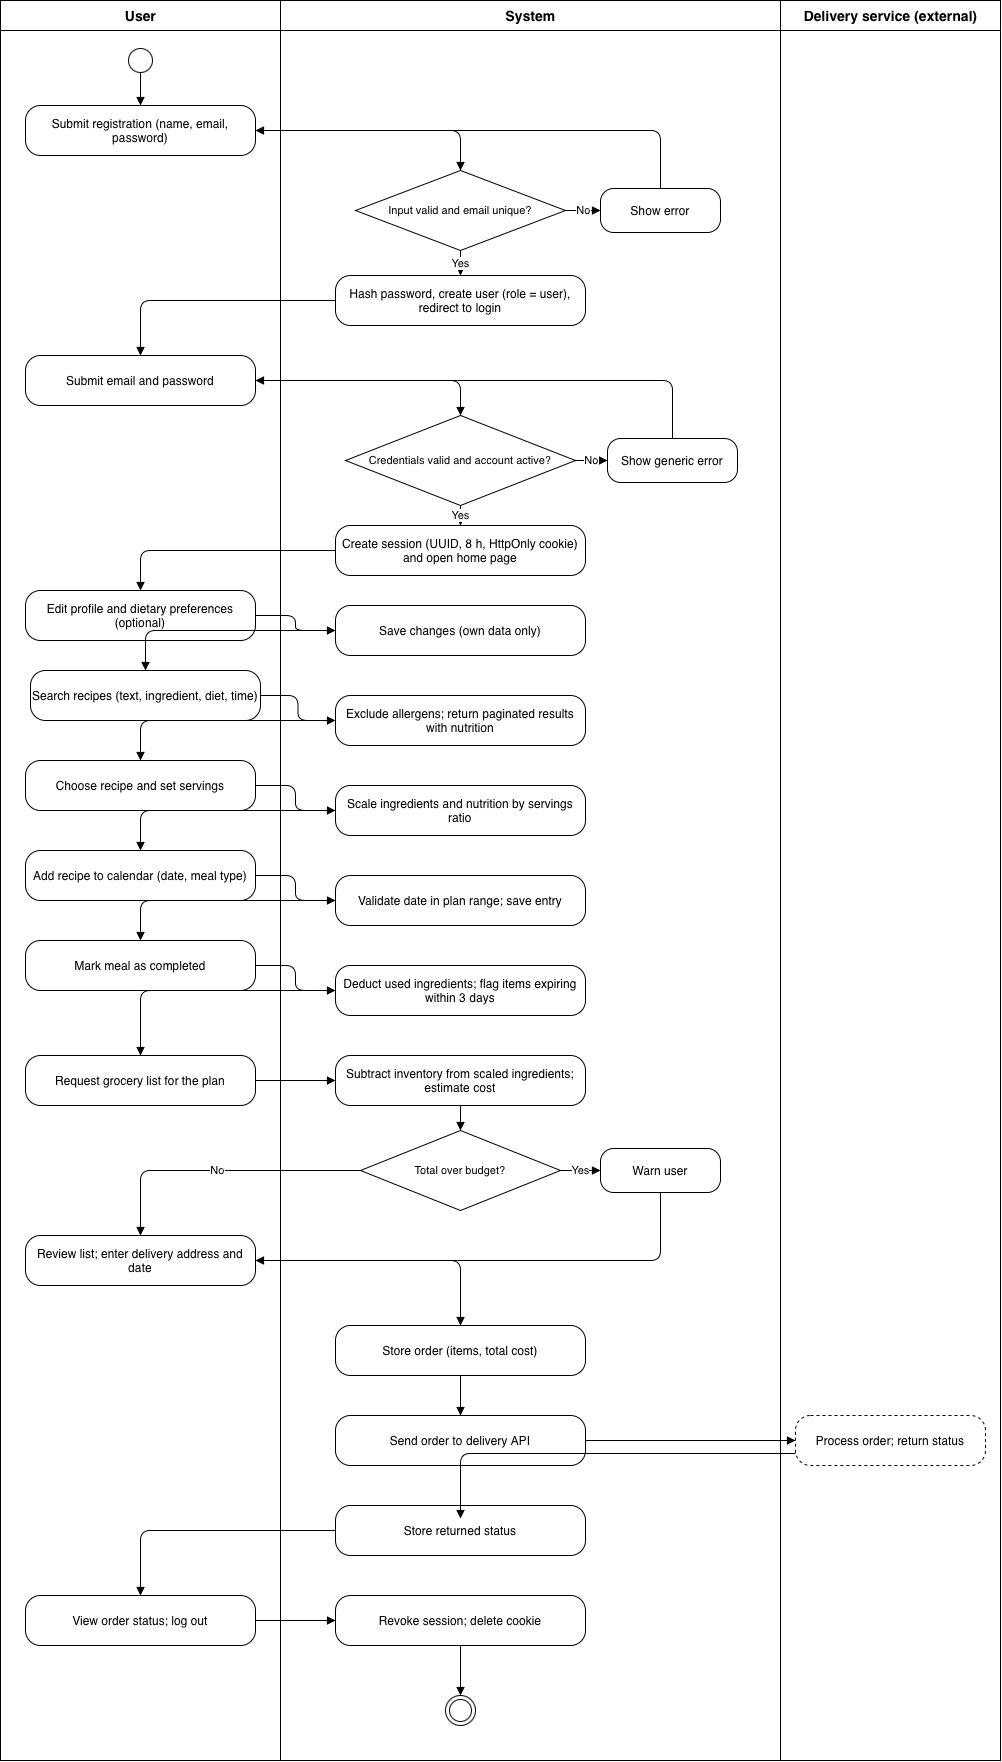

The diagram above was exported from draw.io. Its source (the exported page's mxGraphModel, read from the mxfile embedded in the PNG):
<mxGraphModel dx="1285" dy="956" grid="1" gridSize="10" guides="1" tooltips="1" connect="1" arrows="1" fold="1" page="1" pageScale="1" pageWidth="1100" pageHeight="1850" math="0" shadow="0">
  <root>
    <mxCell id="0" />
    <mxCell id="1" parent="0" />
    <mxCell id="lane0" parent="1" style="swimlane;horizontal=1;startSize=30;fontStyle=1;fontSize=14;html=1;" value="User" vertex="1">
      <mxGeometry height="1760" width="280" x="40" y="30" as="geometry" />
    </mxCell>
    <mxCell id="a7" parent="lane0" style="rounded=1;arcSize=30;whiteSpace=wrap;html=1;fontSize=12;" value="Search recipes (text, ingredient, diet, time)" vertex="1">
      <mxGeometry height="50" width="230" x="30" y="670" as="geometry" />
    </mxCell>
    <mxCell id="a5" parent="lane0" style="rounded=1;arcSize=30;whiteSpace=wrap;html=1;fontSize=12;" value="Edit profile and dietary preferences (optional)" vertex="1">
      <mxGeometry height="50" width="230" x="25" y="590" as="geometry" />
    </mxCell>
    <mxCell id="a9" parent="lane0" style="rounded=1;arcSize=30;whiteSpace=wrap;html=1;fontSize=12;" value="Choose recipe and set servings" vertex="1">
      <mxGeometry height="50" width="230" x="25" y="760" as="geometry" />
    </mxCell>
    <mxCell id="a11" parent="lane0" style="rounded=1;arcSize=30;whiteSpace=wrap;html=1;fontSize=12;" value="Add recipe to calendar (date, meal type)" vertex="1">
      <mxGeometry height="50" width="230" x="25" y="850" as="geometry" />
    </mxCell>
    <mxCell id="a13" parent="lane0" style="rounded=1;arcSize=30;whiteSpace=wrap;html=1;fontSize=12;" value="Mark meal as completed" vertex="1">
      <mxGeometry height="50" width="230" x="25" y="940" as="geometry" />
    </mxCell>
    <mxCell id="lane1" parent="1" style="swimlane;horizontal=1;startSize=30;fontStyle=1;fontSize=14;html=1;" value="System" vertex="1">
      <mxGeometry height="1760" width="500" x="320" y="30" as="geometry" />
    </mxCell>
    <mxCell id="lane2" parent="1" style="swimlane;horizontal=1;startSize=30;fontStyle=1;fontSize=14;html=1;" value="Delivery service (external)" vertex="1">
      <mxGeometry height="1760" width="220" x="820" y="30" as="geometry" />
    </mxCell>
    <mxCell id="st" parent="1" style="ellipse;html=1;" value="" vertex="1">
      <mxGeometry height="24" width="24" x="168" y="78" as="geometry" />
    </mxCell>
    <mxCell id="a1" parent="1" style="rounded=1;arcSize=30;whiteSpace=wrap;html=1;fontSize=12;" value="Submit registration (name, email, password)" vertex="1">
      <mxGeometry height="50" width="230" x="65" y="135" as="geometry" />
    </mxCell>
    <mxCell id="d1" parent="1" style="rhombus;whiteSpace=wrap;html=1;fontSize=11;" value="Input valid and email unique?" vertex="1">
      <mxGeometry height="80" width="210" x="395" y="200" as="geometry" />
    </mxCell>
    <mxCell id="x1" parent="1" style="rounded=1;arcSize=30;whiteSpace=wrap;html=1;fontSize=12;" value="Show error" vertex="1">
      <mxGeometry height="44" width="120" x="640" y="218" as="geometry" />
    </mxCell>
    <mxCell id="a2" parent="1" style="rounded=1;arcSize=30;whiteSpace=wrap;html=1;fontSize=12;" value="Hash password, create user (role = user), redirect to login" vertex="1">
      <mxGeometry height="50" width="250" x="375" y="305" as="geometry" />
    </mxCell>
    <mxCell id="a3" parent="1" style="rounded=1;arcSize=30;whiteSpace=wrap;html=1;fontSize=12;" value="Submit email and password" vertex="1">
      <mxGeometry height="50" width="230" x="65" y="385" as="geometry" />
    </mxCell>
    <mxCell id="d2" parent="1" style="rhombus;whiteSpace=wrap;html=1;fontSize=11;" value="Credentials valid and account active?" vertex="1">
      <mxGeometry height="90" width="230" x="385" y="445" as="geometry" />
    </mxCell>
    <mxCell id="x2" parent="1" style="rounded=1;arcSize=30;whiteSpace=wrap;html=1;fontSize=12;" value="Show generic error" vertex="1">
      <mxGeometry height="44" width="130" x="647" y="468" as="geometry" />
    </mxCell>
    <mxCell id="a4" parent="1" style="rounded=1;arcSize=30;whiteSpace=wrap;html=1;fontSize=12;" value="Create session (UUID, 8 h, HttpOnly cookie) and open home page" vertex="1">
      <mxGeometry height="50" width="250" x="375" y="555" as="geometry" />
    </mxCell>
    <mxCell id="a6" parent="1" style="rounded=1;arcSize=30;whiteSpace=wrap;html=1;fontSize=12;" value="Save changes (own data only)" vertex="1">
      <mxGeometry height="50" width="250" x="375" y="635" as="geometry" />
    </mxCell>
    <mxCell id="a8" parent="1" style="rounded=1;arcSize=30;whiteSpace=wrap;html=1;fontSize=12;" value="Exclude allergens; return paginated results with nutrition" vertex="1">
      <mxGeometry height="50" width="250" x="375" y="725" as="geometry" />
    </mxCell>
    <mxCell id="a10" parent="1" style="rounded=1;arcSize=30;whiteSpace=wrap;html=1;fontSize=12;" value="Scale ingredients and nutrition by servings ratio" vertex="1">
      <mxGeometry height="50" width="250" x="375" y="815" as="geometry" />
    </mxCell>
    <mxCell id="a12" parent="1" style="rounded=1;arcSize=30;whiteSpace=wrap;html=1;fontSize=12;" value="Validate date in plan range; save entry" vertex="1">
      <mxGeometry height="50" width="250" x="375" y="905" as="geometry" />
    </mxCell>
    <mxCell id="a14" parent="1" style="rounded=1;arcSize=30;whiteSpace=wrap;html=1;fontSize=12;" value="Deduct used ingredients; flag items expiring within 3 days" vertex="1">
      <mxGeometry height="50" width="250" x="375" y="995" as="geometry" />
    </mxCell>
    <mxCell id="a15" parent="1" style="rounded=1;arcSize=30;whiteSpace=wrap;html=1;fontSize=12;" value="Request grocery list for the plan" vertex="1">
      <mxGeometry height="50" width="230" x="65" y="1085" as="geometry" />
    </mxCell>
    <mxCell id="a16" parent="1" style="rounded=1;arcSize=30;whiteSpace=wrap;html=1;fontSize=12;" value="Subtract inventory from scaled ingredients; estimate cost" vertex="1">
      <mxGeometry height="50" width="250" x="375" y="1085" as="geometry" />
    </mxCell>
    <mxCell id="d3" parent="1" style="rhombus;whiteSpace=wrap;html=1;fontSize=11;" value="Total over budget?" vertex="1">
      <mxGeometry height="80" width="200" x="400" y="1160" as="geometry" />
    </mxCell>
    <mxCell id="x3" parent="1" style="rounded=1;arcSize=30;whiteSpace=wrap;html=1;fontSize=12;" value="Warn user" vertex="1">
      <mxGeometry height="44" width="120" x="640" y="1178" as="geometry" />
    </mxCell>
    <mxCell id="a17" parent="1" style="rounded=1;arcSize=30;whiteSpace=wrap;html=1;fontSize=12;" value="Review list; enter delivery address and date" vertex="1">
      <mxGeometry height="50" width="230" x="65" y="1265" as="geometry" />
    </mxCell>
    <mxCell id="a18" parent="1" style="rounded=1;arcSize=30;whiteSpace=wrap;html=1;fontSize=12;" value="Store order (items, total cost)" vertex="1">
      <mxGeometry height="50" width="250" x="375" y="1355" as="geometry" />
    </mxCell>
    <mxCell id="a19" parent="1" style="rounded=1;arcSize=30;whiteSpace=wrap;html=1;fontSize=12;" value="Send order to delivery API" vertex="1">
      <mxGeometry height="50" width="250" x="375" y="1445" as="geometry" />
    </mxCell>
    <mxCell id="a20" parent="1" style="rounded=1;arcSize=30;whiteSpace=wrap;html=1;fontSize=12;dashed=1;" value="Process order; return status" vertex="1">
      <mxGeometry height="50" width="190" x="835" y="1445" as="geometry" />
    </mxCell>
    <mxCell id="a21" parent="1" style="rounded=1;arcSize=30;whiteSpace=wrap;html=1;fontSize=12;" value="Store returned status" vertex="1">
      <mxGeometry height="50" width="250" x="375" y="1535" as="geometry" />
    </mxCell>
    <mxCell id="a22" parent="1" style="rounded=1;arcSize=30;whiteSpace=wrap;html=1;fontSize=12;" value="View order status; log out" vertex="1">
      <mxGeometry height="50" width="230" x="65" y="1625" as="geometry" />
    </mxCell>
    <mxCell id="a23" parent="1" style="rounded=1;arcSize=30;whiteSpace=wrap;html=1;fontSize=12;" value="Revoke session; delete cookie" vertex="1">
      <mxGeometry height="50" width="250" x="375" y="1625" as="geometry" />
    </mxCell>
    <mxCell id="en" parent="1" style="ellipse;shape=endState;html=1;" value="" vertex="1">
      <mxGeometry height="30" width="30" x="485" y="1725" as="geometry" />
    </mxCell>
    <mxCell id="e0" edge="1" parent="1" source="st" style="edgeStyle=orthogonalEdgeStyle;rounded=1;html=1;endArrow=block;endFill=1;fontSize=11;labelBackgroundColor=default;" target="a1" value="">
      <mxGeometry relative="1" as="geometry" />
    </mxCell>
    <mxCell id="e1" edge="1" parent="1" source="a1" style="edgeStyle=orthogonalEdgeStyle;rounded=1;html=1;endArrow=block;endFill=1;fontSize=11;labelBackgroundColor=default;" target="d1" value="">
      <mxGeometry relative="1" as="geometry" />
    </mxCell>
    <mxCell id="e2" edge="1" parent="1" source="d1" style="edgeStyle=orthogonalEdgeStyle;rounded=1;html=1;endArrow=block;endFill=1;fontSize=11;labelBackgroundColor=default;exitX=1;exitY=0.5;" target="x1" value="No">
      <mxGeometry relative="1" as="geometry" />
    </mxCell>
    <mxCell id="e3" edge="1" parent="1" source="x1" style="edgeStyle=orthogonalEdgeStyle;rounded=1;html=1;endArrow=block;endFill=1;fontSize=11;labelBackgroundColor=default;exitX=0.5;exitY=0;entryX=1;entryY=0.5;" target="a1" value="">
      <mxGeometry relative="1" as="geometry">
        <Array as="points">
          <mxPoint x="700" y="160" />
        </Array>
      </mxGeometry>
    </mxCell>
    <mxCell id="e4" edge="1" parent="1" source="d1" style="edgeStyle=orthogonalEdgeStyle;rounded=1;html=1;endArrow=block;endFill=1;fontSize=11;labelBackgroundColor=default;exitX=0.5;exitY=1;" target="a2" value="Yes">
      <mxGeometry relative="1" as="geometry" />
    </mxCell>
    <mxCell id="e5" edge="1" parent="1" source="a2" style="edgeStyle=orthogonalEdgeStyle;rounded=1;html=1;endArrow=block;endFill=1;fontSize=11;labelBackgroundColor=default;" target="a3" value="">
      <mxGeometry relative="1" as="geometry" />
    </mxCell>
    <mxCell id="e6" edge="1" parent="1" source="a3" style="edgeStyle=orthogonalEdgeStyle;rounded=1;html=1;endArrow=block;endFill=1;fontSize=11;labelBackgroundColor=default;" target="d2" value="">
      <mxGeometry relative="1" as="geometry" />
    </mxCell>
    <mxCell id="e7" edge="1" parent="1" source="d2" style="edgeStyle=orthogonalEdgeStyle;rounded=1;html=1;endArrow=block;endFill=1;fontSize=11;labelBackgroundColor=default;exitX=1;exitY=0.5;" target="x2" value="No">
      <mxGeometry relative="1" as="geometry" />
    </mxCell>
    <mxCell id="e8" edge="1" parent="1" source="x2" style="edgeStyle=orthogonalEdgeStyle;rounded=1;html=1;endArrow=block;endFill=1;fontSize=11;labelBackgroundColor=default;exitX=0.5;exitY=0;entryX=1;entryY=0.5;" target="a3" value="">
      <mxGeometry relative="1" as="geometry">
        <Array as="points">
          <mxPoint x="712" y="410" />
        </Array>
      </mxGeometry>
    </mxCell>
    <mxCell id="e9" edge="1" parent="1" source="d2" style="edgeStyle=orthogonalEdgeStyle;rounded=1;html=1;endArrow=block;endFill=1;fontSize=11;labelBackgroundColor=default;exitX=0.5;exitY=1;" target="a4" value="Yes">
      <mxGeometry relative="1" as="geometry" />
    </mxCell>
    <mxCell id="e10" edge="1" parent="1" source="a4" style="edgeStyle=orthogonalEdgeStyle;rounded=1;html=1;endArrow=block;endFill=1;fontSize=11;labelBackgroundColor=default;" target="a5" value="">
      <mxGeometry relative="1" as="geometry" />
    </mxCell>
    <mxCell id="e11" edge="1" parent="1" source="a5" style="edgeStyle=orthogonalEdgeStyle;rounded=1;html=1;endArrow=block;endFill=1;fontSize=11;labelBackgroundColor=default;" target="a6" value="">
      <mxGeometry relative="1" as="geometry" />
    </mxCell>
    <mxCell id="e12" edge="1" parent="1" source="a6" style="edgeStyle=orthogonalEdgeStyle;rounded=1;html=1;endArrow=block;endFill=1;fontSize=11;labelBackgroundColor=default;" target="a7" value="">
      <mxGeometry relative="1" as="geometry" />
    </mxCell>
    <mxCell id="e13" edge="1" parent="1" source="a7" style="edgeStyle=orthogonalEdgeStyle;rounded=1;html=1;endArrow=block;endFill=1;fontSize=11;labelBackgroundColor=default;" target="a8" value="">
      <mxGeometry relative="1" as="geometry" />
    </mxCell>
    <mxCell id="e14" edge="1" parent="1" source="a8" style="edgeStyle=orthogonalEdgeStyle;rounded=1;html=1;endArrow=block;endFill=1;fontSize=11;labelBackgroundColor=default;" target="a9" value="">
      <mxGeometry relative="1" as="geometry" />
    </mxCell>
    <mxCell id="e15" edge="1" parent="1" source="a9" style="edgeStyle=orthogonalEdgeStyle;rounded=1;html=1;endArrow=block;endFill=1;fontSize=11;labelBackgroundColor=default;" target="a10" value="">
      <mxGeometry relative="1" as="geometry" />
    </mxCell>
    <mxCell id="e16" edge="1" parent="1" source="a10" style="edgeStyle=orthogonalEdgeStyle;rounded=1;html=1;endArrow=block;endFill=1;fontSize=11;labelBackgroundColor=default;" target="a11" value="">
      <mxGeometry relative="1" as="geometry" />
    </mxCell>
    <mxCell id="e17" edge="1" parent="1" source="a11" style="edgeStyle=orthogonalEdgeStyle;rounded=1;html=1;endArrow=block;endFill=1;fontSize=11;labelBackgroundColor=default;" target="a12" value="">
      <mxGeometry relative="1" as="geometry" />
    </mxCell>
    <mxCell id="e18" edge="1" parent="1" source="a12" style="edgeStyle=orthogonalEdgeStyle;rounded=1;html=1;endArrow=block;endFill=1;fontSize=11;labelBackgroundColor=default;" target="a13" value="">
      <mxGeometry relative="1" as="geometry" />
    </mxCell>
    <mxCell id="e19" edge="1" parent="1" source="a13" style="edgeStyle=orthogonalEdgeStyle;rounded=1;html=1;endArrow=block;endFill=1;fontSize=11;labelBackgroundColor=default;" target="a14" value="">
      <mxGeometry relative="1" as="geometry" />
    </mxCell>
    <mxCell id="e20" edge="1" parent="1" source="a14" style="edgeStyle=orthogonalEdgeStyle;rounded=1;html=1;endArrow=block;endFill=1;fontSize=11;labelBackgroundColor=default;" target="a15" value="">
      <mxGeometry relative="1" as="geometry" />
    </mxCell>
    <mxCell id="e21" edge="1" parent="1" source="a15" style="edgeStyle=orthogonalEdgeStyle;rounded=1;html=1;endArrow=block;endFill=1;fontSize=11;labelBackgroundColor=default;" target="a16" value="">
      <mxGeometry relative="1" as="geometry" />
    </mxCell>
    <mxCell id="e22" edge="1" parent="1" source="a16" style="edgeStyle=orthogonalEdgeStyle;rounded=1;html=1;endArrow=block;endFill=1;fontSize=11;labelBackgroundColor=default;" target="d3" value="">
      <mxGeometry relative="1" as="geometry" />
    </mxCell>
    <mxCell id="e23" edge="1" parent="1" source="d3" style="edgeStyle=orthogonalEdgeStyle;rounded=1;html=1;endArrow=block;endFill=1;fontSize=11;labelBackgroundColor=default;exitX=1;exitY=0.5;" target="x3" value="Yes">
      <mxGeometry relative="1" as="geometry" />
    </mxCell>
    <mxCell id="e24" edge="1" parent="1" source="d3" style="edgeStyle=orthogonalEdgeStyle;rounded=1;html=1;endArrow=block;endFill=1;fontSize=11;labelBackgroundColor=default;exitX=0;exitY=0.5;entryX=0.5;entryY=0;" target="a17" value="No">
      <mxGeometry relative="1" as="geometry">
        <Array as="points">
          <mxPoint x="180" y="1200" />
        </Array>
      </mxGeometry>
    </mxCell>
    <mxCell id="e25" edge="1" parent="1" source="x3" style="edgeStyle=orthogonalEdgeStyle;rounded=1;html=1;endArrow=block;endFill=1;fontSize=11;labelBackgroundColor=default;exitX=0.5;exitY=1;entryX=1;entryY=0.5;" target="a17" value="">
      <mxGeometry relative="1" as="geometry">
        <Array as="points">
          <mxPoint x="700" y="1290" />
        </Array>
      </mxGeometry>
    </mxCell>
    <mxCell id="e26" edge="1" parent="1" source="a17" style="edgeStyle=orthogonalEdgeStyle;rounded=1;html=1;endArrow=block;endFill=1;fontSize=11;labelBackgroundColor=default;" target="a18" value="">
      <mxGeometry relative="1" as="geometry" />
    </mxCell>
    <mxCell id="e27" edge="1" parent="1" source="a18" style="edgeStyle=orthogonalEdgeStyle;rounded=1;html=1;endArrow=block;endFill=1;fontSize=11;labelBackgroundColor=default;" target="a19" value="">
      <mxGeometry relative="1" as="geometry" />
    </mxCell>
    <mxCell id="e28" edge="1" parent="1" source="a19" style="edgeStyle=orthogonalEdgeStyle;rounded=1;html=1;endArrow=block;endFill=1;fontSize=11;labelBackgroundColor=default;" target="a20" value="">
      <mxGeometry relative="1" as="geometry" />
    </mxCell>
    <mxCell id="e29" edge="1" parent="1" style="edgeStyle=orthogonalEdgeStyle;rounded=1;html=1;endArrow=block;endFill=1;fontSize=11;labelBackgroundColor=default;" value="">
      <mxGeometry relative="1" as="geometry">
        <mxPoint x="835" y="1483" as="sourcePoint" />
        <mxPoint x="500" y="1548" as="targetPoint" />
      </mxGeometry>
    </mxCell>
    <mxCell id="e30" edge="1" parent="1" source="a21" style="edgeStyle=orthogonalEdgeStyle;rounded=1;html=1;endArrow=block;endFill=1;fontSize=11;labelBackgroundColor=default;" target="a22" value="">
      <mxGeometry relative="1" as="geometry" />
    </mxCell>
    <mxCell id="e31" edge="1" parent="1" source="a22" style="edgeStyle=orthogonalEdgeStyle;rounded=1;html=1;endArrow=block;endFill=1;fontSize=11;labelBackgroundColor=default;" target="a23" value="">
      <mxGeometry relative="1" as="geometry" />
    </mxCell>
    <mxCell id="e32" edge="1" parent="1" source="a23" style="edgeStyle=orthogonalEdgeStyle;rounded=1;html=1;endArrow=block;endFill=1;fontSize=11;labelBackgroundColor=default;" target="en" value="">
      <mxGeometry relative="1" as="geometry" />
    </mxCell>
  </root>
</mxGraphModel>